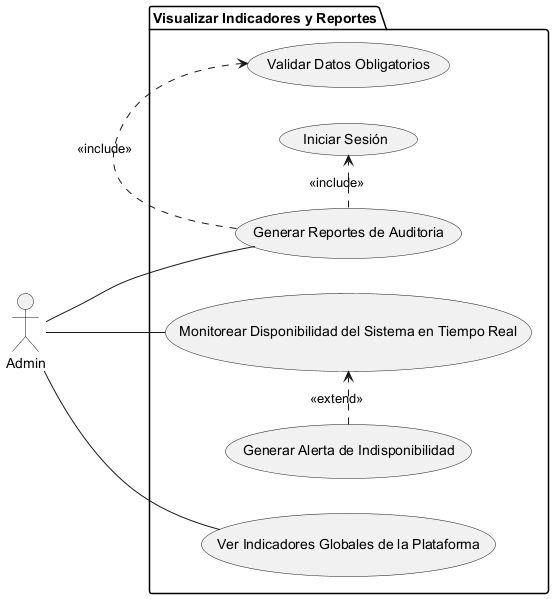

The diagram above was rendered by PlantUML. Its source (embedded in the PNG):
@startuml

left to right direction

actor Admin as A

package "Visualizar Indicadores y Reportes" {

  usecase "Ver Indicadores Globales de la Plataforma" as UC1
  usecase "Generar Reportes de Auditoria" as UC2
  usecase "Monitorear Disponibilidad del Sistema en Tiempo Real" as UC3
  usecase "Generar Alerta de Indisponibilidad" as UC4

  usecase "Validar Datos Obligatorios" as UC_val
  usecase "Iniciar Sesión" as UC_login

  A -- UC1
  A -- UC2
  A -- UC3

  UC2 .> UC_val : <<include>>
  UC2 .> UC_login : <<include>>

  UC4 .> UC3 : <<extend>>
}

@enduml